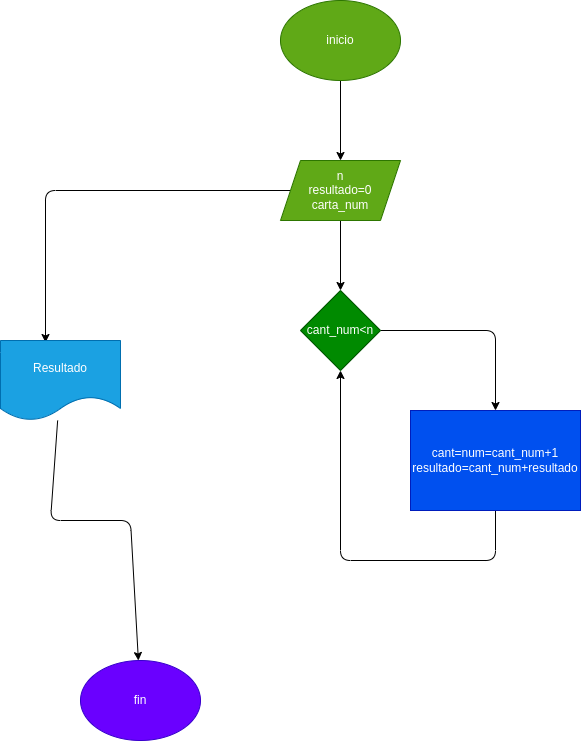

The diagram above was exported from draw.io. Its source (the exported page's mxGraphModel, read from the mxfile embedded in the PNG):
<mxGraphModel dx="765" dy="481" grid="1" gridSize="10" guides="1" tooltips="1" connect="1" arrows="1" fold="1" page="1" pageScale="1" pageWidth="827" pageHeight="1169" math="0" shadow="0">
  <root>
    <mxCell id="0" />
    <mxCell id="1" parent="0" />
    <mxCell id="4" value="" style="edgeStyle=none;html=1;" edge="1" parent="1" source="2" target="3">
      <mxGeometry relative="1" as="geometry" />
    </mxCell>
    <mxCell id="2" value="inicio" style="ellipse;whiteSpace=wrap;html=1;fillColor=#60a917;fontColor=#ffffff;strokeColor=#2D7600;" vertex="1" parent="1">
      <mxGeometry x="480" y="30" width="120" height="80" as="geometry" />
    </mxCell>
    <mxCell id="6" value="" style="edgeStyle=none;html=1;" edge="1" parent="1" source="3" target="5">
      <mxGeometry relative="1" as="geometry" />
    </mxCell>
    <mxCell id="8" style="edgeStyle=none;html=1;entryX=0.375;entryY=0.025;entryDx=0;entryDy=0;entryPerimeter=0;" edge="1" parent="1" source="3" target="7">
      <mxGeometry relative="1" as="geometry">
        <Array as="points">
          <mxPoint x="245" y="220" />
        </Array>
      </mxGeometry>
    </mxCell>
    <mxCell id="3" value="n&lt;br&gt;resultado=0&lt;br&gt;carta_num" style="shape=parallelogram;perimeter=parallelogramPerimeter;whiteSpace=wrap;html=1;fixedSize=1;fillColor=#60a917;fontColor=#ffffff;strokeColor=#2D7600;" vertex="1" parent="1">
      <mxGeometry x="480" y="190" width="120" height="60" as="geometry" />
    </mxCell>
    <mxCell id="10" style="edgeStyle=none;html=1;entryX=0.5;entryY=0;entryDx=0;entryDy=0;" edge="1" parent="1" source="5" target="9">
      <mxGeometry relative="1" as="geometry">
        <Array as="points">
          <mxPoint x="695" y="360" />
        </Array>
      </mxGeometry>
    </mxCell>
    <mxCell id="5" value="cant_num&amp;lt;n" style="rhombus;whiteSpace=wrap;html=1;fillColor=#008a00;fontColor=#ffffff;strokeColor=#005700;" vertex="1" parent="1">
      <mxGeometry x="500" y="320" width="80" height="80" as="geometry" />
    </mxCell>
    <mxCell id="13" style="edgeStyle=none;html=1;" edge="1" parent="1" source="7" target="12">
      <mxGeometry relative="1" as="geometry">
        <Array as="points">
          <mxPoint x="250" y="550" />
          <mxPoint x="330" y="550" />
        </Array>
      </mxGeometry>
    </mxCell>
    <mxCell id="7" value="Resultado" style="shape=document;whiteSpace=wrap;html=1;boundedLbl=1;fillColor=#1ba1e2;fontColor=#ffffff;strokeColor=#006EAF;" vertex="1" parent="1">
      <mxGeometry x="200" y="370" width="120" height="80" as="geometry" />
    </mxCell>
    <mxCell id="11" style="edgeStyle=none;html=1;entryX=0.5;entryY=1;entryDx=0;entryDy=0;" edge="1" parent="1" source="9" target="5">
      <mxGeometry relative="1" as="geometry">
        <Array as="points">
          <mxPoint x="695" y="590" />
          <mxPoint x="540" y="590" />
        </Array>
      </mxGeometry>
    </mxCell>
    <mxCell id="9" value="cant=num=cant_num+1&lt;br&gt;resultado=cant_num+resultado" style="rounded=0;whiteSpace=wrap;html=1;fillColor=#0050ef;fontColor=#ffffff;strokeColor=#001DBC;" vertex="1" parent="1">
      <mxGeometry x="610" y="440" width="170" height="100" as="geometry" />
    </mxCell>
    <mxCell id="12" value="fin" style="ellipse;whiteSpace=wrap;html=1;fillColor=#6a00ff;fontColor=#ffffff;strokeColor=#3700CC;" vertex="1" parent="1">
      <mxGeometry x="280" y="690" width="120" height="80" as="geometry" />
    </mxCell>
  </root>
</mxGraphModel>